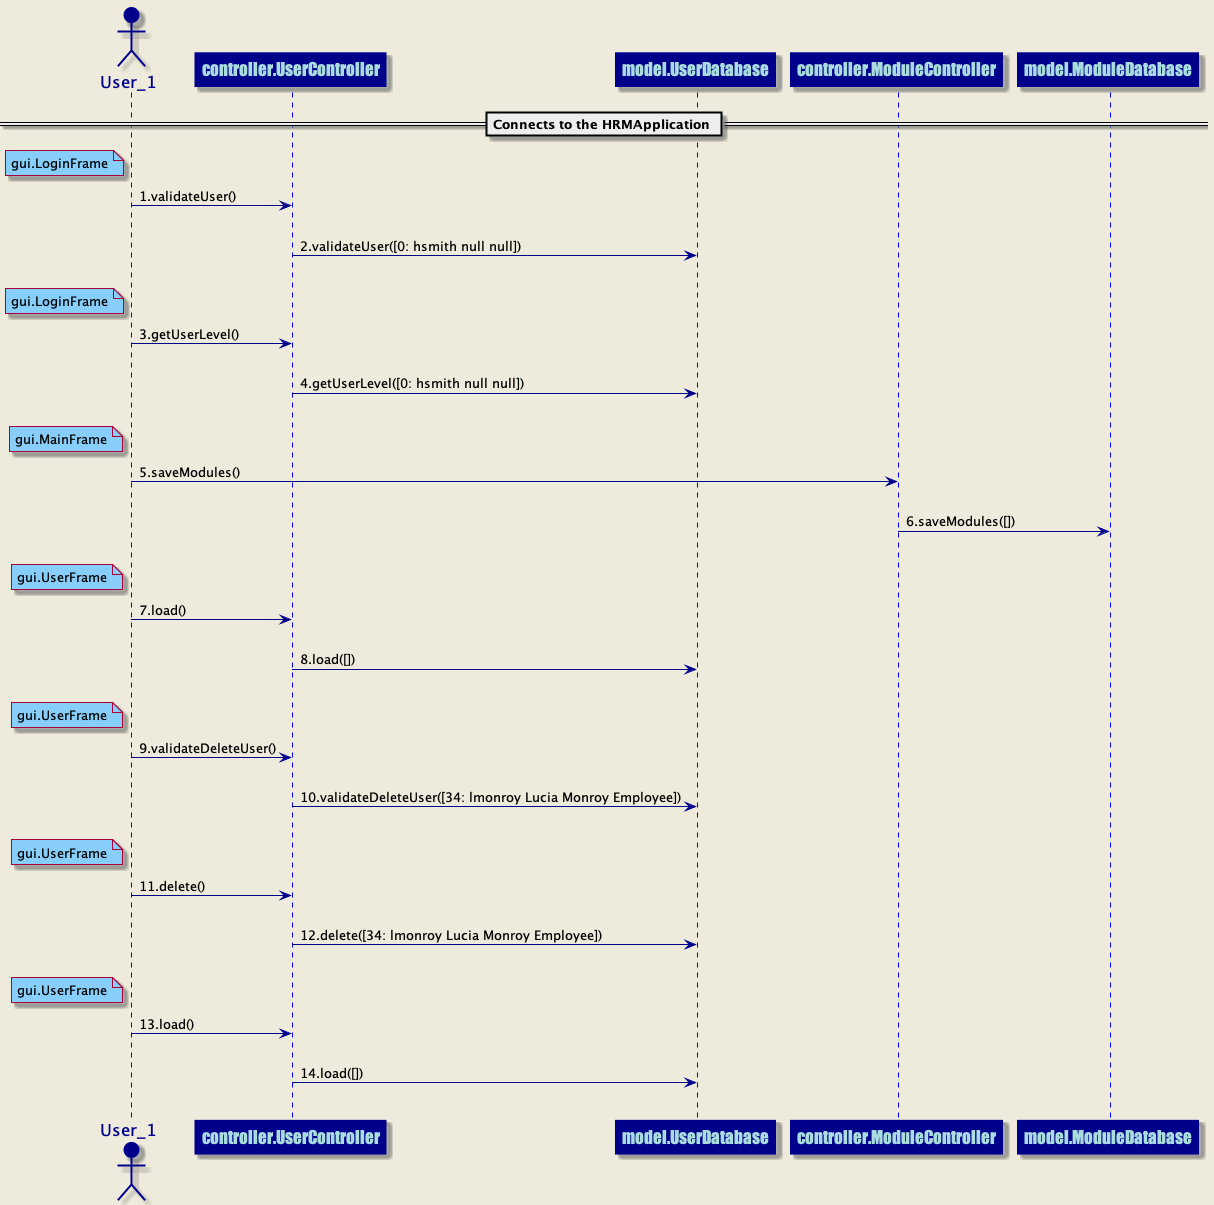

The diagram above was rendered by PlantUML. Its source (embedded in the PNG):
@startuml
skinparam backgroundColor #EEEBDC
skinparam sequence {
ArrowColor DarkBlue
ActorBorderColor DarkBlue
LifeLineBorderColor blue
LifeLineBackgroundColor DarkBlue
ParticipantBorderColor DarkBlue
ParticipantBackgroundColor DarkBlue
ParticipantFontName Impact
ParticipantFontSize 17
ParticipantFontColor #A9DCDF
ActorBackgroundColor DarkBlue
ActorFontColor DarkBlue
ActorFontSize 17
ActorFontName Aapex
}
== Connects to the HRMApplication ==
actor User_1 order 1
participant controller.UserController order 2
note left of User_1 #lightskyblue 
gui.LoginFrame
end note
User_1 ->controller.UserController: 1.validateUser()
||20||
participant controller.UserController order 3
participant model.UserDatabase order 4
controller.UserController ->model.UserDatabase: 2.validateUser([0: hsmith null null])
||20||
actor User_1 order 1
participant controller.UserController order 5
note left of User_1 #lightskyblue 
gui.LoginFrame
end note
User_1 ->controller.UserController: 3.getUserLevel()
||20||
participant controller.UserController order 6
participant model.UserDatabase order 7
controller.UserController ->model.UserDatabase: 4.getUserLevel([0: hsmith null null])
||20||
actor User_1 order 1
participant controller.ModuleController order 8
note left of User_1 #lightskyblue 
gui.MainFrame
end note
User_1 ->controller.ModuleController: 5.saveModules()
||20||
participant controller.ModuleController order 9
participant model.ModuleDatabase order 10
controller.ModuleController ->model.ModuleDatabase: 6.saveModules([])
||20||
actor User_1 order 1
participant controller.UserController order 11
note left of User_1 #lightskyblue 
gui.UserFrame
end note
User_1 ->controller.UserController: 7.load()
||20||
participant controller.UserController order 12
participant model.UserDatabase order 13
controller.UserController ->model.UserDatabase: 8.load([])
||20||
actor User_1 order 1
participant controller.UserController order 14
note left of User_1 #lightskyblue 
gui.UserFrame
end note
User_1 ->controller.UserController: 9.validateDeleteUser()
||20||
participant controller.UserController order 15
participant model.UserDatabase order 16
controller.UserController ->model.UserDatabase: 10.validateDeleteUser([34: lmonroy Lucia Monroy Employee])
||20||
actor User_1 order 1
participant controller.UserController order 17
note left of User_1 #lightskyblue 
gui.UserFrame
end note
User_1 ->controller.UserController: 11.delete()
||20||
participant controller.UserController order 18
participant model.UserDatabase order 19
controller.UserController ->model.UserDatabase: 12.delete([34: lmonroy Lucia Monroy Employee])
||20||
actor User_1 order 1
participant controller.UserController order 20
note left of User_1 #lightskyblue 
gui.UserFrame
end note
User_1 ->controller.UserController: 13.load()
||20||
participant controller.UserController order 21
participant model.UserDatabase order 22
controller.UserController ->model.UserDatabase: 14.load([])
||20||
@enduml